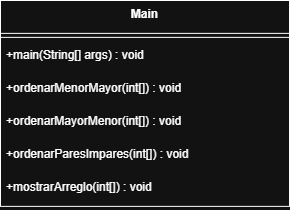

The diagram above was exported from draw.io. Its source (the exported page's mxGraphModel, read from the mxfile embedded in the PNG):
<mxGraphModel dx="1906" dy="981" grid="1" gridSize="10" guides="1" tooltips="1" connect="1" arrows="1" fold="1" page="1" pageScale="1" pageWidth="827" pageHeight="1169" math="0" shadow="0">
  <root>
    <mxCell id="0" />
    <mxCell id="1" parent="0" />
    <mxCell id="swTYFNILdDFt8eVrY5GV-25" edge="1" parent="1" source="swTYFNILdDFt8eVrY5GV-11" style="curved=0;startArrow=none;endArrow=block;exitX=0;exitY=0.13;entryX=0;entryY=0.7;rounded=0;" value="">
      <mxGeometry relative="1" as="geometry">
        <Array as="points">
          <mxPoint x="20" y="716" />
          <mxPoint x="20" y="411" />
        </Array>
        <mxPoint x="328" y="369.79999999999995" as="targetPoint" />
      </mxGeometry>
    </mxCell>
    <mxCell id="swTYFNILdDFt8eVrY5GV-26" parent="1" style="swimlane;fontStyle=1;align=center;verticalAlign=top;childLayout=stackLayout;horizontal=1;startSize=32.90865384615385;horizontalStack=0;resizeParent=1;resizeParentMax=0;resizeLast=0;collapsible=0;marginBottom=0;" value="Main" vertex="1">
      <mxGeometry height="205.90865384615384" width="289" x="20" y="20" as="geometry" />
    </mxCell>
    <mxCell id="swTYFNILdDFt8eVrY5GV-27" parent="swTYFNILdDFt8eVrY5GV-26" style="line;strokeWidth=1;fillColor=none;align=left;verticalAlign=middle;spacingTop=-1;spacingLeft=3;spacingRight=3;rotatable=0;labelPosition=right;points=[];portConstraint=eastwest;strokeColor=inherit;" vertex="1">
      <mxGeometry height="8" width="289" y="32.90865384615385" as="geometry" />
    </mxCell>
    <mxCell id="swTYFNILdDFt8eVrY5GV-28" parent="swTYFNILdDFt8eVrY5GV-26" style="text;strokeColor=none;fillColor=none;align=left;verticalAlign=top;spacingLeft=4;spacingRight=4;overflow=hidden;rotatable=0;points=[[0,0.5],[1,0.5]];portConstraint=eastwest;" value="+main(String[] args) : void" vertex="1">
      <mxGeometry height="33" width="289" y="40.90865384615385" as="geometry" />
    </mxCell>
    <mxCell id="swTYFNILdDFt8eVrY5GV-29" parent="swTYFNILdDFt8eVrY5GV-26" style="text;strokeColor=none;fillColor=none;align=left;verticalAlign=top;spacingLeft=4;spacingRight=4;overflow=hidden;rotatable=0;points=[[0,0.5],[1,0.5]];portConstraint=eastwest;" value="+ordenarMenorMayor(int[]) : void" vertex="1">
      <mxGeometry height="33" width="289" y="73.90865384615384" as="geometry" />
    </mxCell>
    <mxCell id="swTYFNILdDFt8eVrY5GV-30" parent="swTYFNILdDFt8eVrY5GV-26" style="text;strokeColor=none;fillColor=none;align=left;verticalAlign=top;spacingLeft=4;spacingRight=4;overflow=hidden;rotatable=0;points=[[0,0.5],[1,0.5]];portConstraint=eastwest;" value="+ordenarMayorMenor(int[]) : void" vertex="1">
      <mxGeometry height="33" width="289" y="106.90865384615384" as="geometry" />
    </mxCell>
    <mxCell id="swTYFNILdDFt8eVrY5GV-31" parent="swTYFNILdDFt8eVrY5GV-26" style="text;strokeColor=none;fillColor=none;align=left;verticalAlign=top;spacingLeft=4;spacingRight=4;overflow=hidden;rotatable=0;points=[[0,0.5],[1,0.5]];portConstraint=eastwest;" value="+ordenarParesImpares(int[]) : void" vertex="1">
      <mxGeometry height="33" width="289" y="139.90865384615384" as="geometry" />
    </mxCell>
    <mxCell id="swTYFNILdDFt8eVrY5GV-32" parent="swTYFNILdDFt8eVrY5GV-26" style="text;strokeColor=none;fillColor=none;align=left;verticalAlign=top;spacingLeft=4;spacingRight=4;overflow=hidden;rotatable=0;points=[[0,0.5],[1,0.5]];portConstraint=eastwest;" value="+mostrarArreglo(int[]) : void" vertex="1">
      <mxGeometry height="33" width="289" y="172.90865384615384" as="geometry" />
    </mxCell>
  </root>
</mxGraphModel>